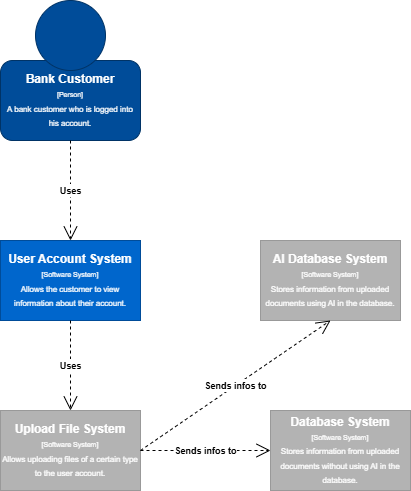

The diagram above was exported from draw.io. Its source (the exported page's mxGraphModel, read from the mxfile embedded in the PNG):
<mxGraphModel dx="1235" dy="614" grid="1" gridSize="10" guides="1" tooltips="1" connect="1" arrows="1" fold="1" page="1" pageScale="1" pageWidth="583" pageHeight="827" math="0" shadow="0">
  <root>
    <mxCell id="0" />
    <mxCell id="1" parent="0" />
    <mxCell id="63_V0bg3FcFxKCk4UnzP-1" value="&lt;b&gt;Bank Customer&lt;/b&gt;&lt;div&gt;&lt;font style=&quot;font-size: 7px;&quot;&gt;[Person]&lt;/font&gt;&lt;/div&gt;&lt;div&gt;&lt;font style=&quot;font-size: 8px;&quot;&gt;A bank customer who is logged into his account.&lt;/font&gt;&lt;/div&gt;" style="rounded=1;whiteSpace=wrap;html=1;fillColor=light-dark(#004C99,#6DB2FF);fontColor=#ffffff;strokeColor=#003366;" vertex="1" parent="1">
      <mxGeometry x="50" y="130" width="140" height="80" as="geometry" />
    </mxCell>
    <mxCell id="63_V0bg3FcFxKCk4UnzP-2" value="" style="ellipse;whiteSpace=wrap;html=1;aspect=fixed;fillColor=#004C99;fontColor=#ffffff;strokeColor=#003366;" vertex="1" parent="1">
      <mxGeometry x="85" y="70" width="70" height="70" as="geometry" />
    </mxCell>
    <mxCell id="63_V0bg3FcFxKCk4UnzP-5" value="&lt;b&gt;Upload File System&lt;/b&gt;&lt;div style=&quot;padding-bottom: 0px;&quot;&gt;&lt;font style=&quot;font-size: 7px;&quot;&gt;[Software System]&lt;/font&gt;&lt;/div&gt;&lt;div&gt;&lt;font style=&quot;font-size: 8px;&quot;&gt;Allows uploading files of a certain type to the user account.&lt;/font&gt;&lt;/div&gt;" style="rounded=0;whiteSpace=wrap;html=1;fillColor=#B3B3B3;fontColor=#ffffff;strokeColor=#999999;" vertex="1" parent="1">
      <mxGeometry x="50" y="480" width="140" height="80" as="geometry" />
    </mxCell>
    <mxCell id="63_V0bg3FcFxKCk4UnzP-16" value="&lt;font style=&quot;font-size: 9px;&quot;&gt;&lt;b&gt;Uses&lt;/b&gt;&lt;/font&gt;" style="endArrow=open;endSize=12;dashed=1;html=1;rounded=0;entryX=0.5;entryY=0;entryDx=0;entryDy=0;exitX=0.5;exitY=1;exitDx=0;exitDy=0;" edge="1" parent="1" source="63_V0bg3FcFxKCk4UnzP-1" target="63_V0bg3FcFxKCk4UnzP-17">
      <mxGeometry width="160" relative="1" as="geometry">
        <mxPoint x="380" y="190" as="sourcePoint" />
        <mxPoint x="520" y="240" as="targetPoint" />
      </mxGeometry>
    </mxCell>
    <mxCell id="63_V0bg3FcFxKCk4UnzP-17" value="&lt;b&gt;&lt;font style=&quot;color: rgb(255, 255, 255);&quot;&gt;User Account System&lt;/font&gt;&lt;/b&gt;&lt;div&gt;&lt;font style=&quot;color: rgb(255, 255, 255); font-size: 7px;&quot;&gt;[Software System]&lt;/font&gt;&lt;/div&gt;&lt;div&gt;&lt;font style=&quot;color: rgb(255, 255, 255);&quot;&gt;&lt;font style=&quot;font-size: 8px;&quot; color=&quot;#ffffff&quot;&gt;Allows the customer to view information about their account.&lt;/font&gt;&lt;/font&gt;&lt;/div&gt;" style="rounded=0;whiteSpace=wrap;html=1;fillColor=#0066CC;fontColor=#333333;strokeColor=#004C99;" vertex="1" parent="1">
      <mxGeometry x="50" y="310" width="140" height="80" as="geometry" />
    </mxCell>
    <mxCell id="63_V0bg3FcFxKCk4UnzP-18" value="&lt;font style=&quot;font-size: 9px;&quot;&gt;&lt;b&gt;Uses&lt;/b&gt;&lt;/font&gt;" style="endArrow=open;endSize=12;dashed=1;html=1;rounded=0;exitX=0.5;exitY=1;exitDx=0;exitDy=0;entryX=0.5;entryY=0;entryDx=0;entryDy=0;" edge="1" parent="1" source="63_V0bg3FcFxKCk4UnzP-17" target="63_V0bg3FcFxKCk4UnzP-5">
      <mxGeometry width="160" relative="1" as="geometry">
        <mxPoint x="399.67" y="390" as="sourcePoint" />
        <mxPoint x="400" y="460" as="targetPoint" />
      </mxGeometry>
    </mxCell>
    <mxCell id="63_V0bg3FcFxKCk4UnzP-19" value="&lt;b&gt;AI Database System&lt;/b&gt;&lt;div style=&quot;padding-bottom: 0px;&quot;&gt;&lt;font style=&quot;font-size: 7px;&quot;&gt;[Software System]&lt;/font&gt;&lt;/div&gt;&lt;div&gt;&lt;font style=&quot;font-size: 8px;&quot;&gt;Stores information from uploaded documents using AI in the database.&lt;/font&gt;&lt;/div&gt;" style="rounded=0;whiteSpace=wrap;html=1;fillColor=#B3B3B3;fontColor=#ffffff;strokeColor=#999999;" vertex="1" parent="1">
      <mxGeometry x="310" y="310" width="140" height="80" as="geometry" />
    </mxCell>
    <mxCell id="63_V0bg3FcFxKCk4UnzP-20" value="&lt;b&gt;Database System&lt;/b&gt;&lt;div style=&quot;padding-bottom: 0px;&quot;&gt;&lt;font style=&quot;font-size: 7px;&quot;&gt;[Software System]&lt;/font&gt;&lt;/div&gt;&lt;div&gt;&lt;font style=&quot;font-size: 8px;&quot;&gt;Stores information from uploaded documents without using AI in the database.&lt;/font&gt;&lt;/div&gt;" style="rounded=0;whiteSpace=wrap;html=1;fillColor=#B3B3B3;fontColor=#ffffff;strokeColor=#999999;" vertex="1" parent="1">
      <mxGeometry x="320" y="480" width="140" height="80" as="geometry" />
    </mxCell>
    <mxCell id="63_V0bg3FcFxKCk4UnzP-22" value="&lt;font style=&quot;font-size: 9px;&quot;&gt;&lt;b&gt;Sends infos to&lt;/b&gt;&lt;/font&gt;" style="endArrow=open;endSize=12;dashed=1;html=1;rounded=0;exitX=1;exitY=0.5;exitDx=0;exitDy=0;entryX=0;entryY=0.5;entryDx=0;entryDy=0;" edge="1" parent="1" source="63_V0bg3FcFxKCk4UnzP-5" target="63_V0bg3FcFxKCk4UnzP-20">
      <mxGeometry width="160" relative="1" as="geometry">
        <mxPoint x="520" y="490" as="sourcePoint" />
        <mxPoint x="520" y="590" as="targetPoint" />
      </mxGeometry>
    </mxCell>
    <mxCell id="63_V0bg3FcFxKCk4UnzP-23" value="&lt;font style=&quot;font-size: 9px;&quot;&gt;&lt;b&gt;Sends infos to&lt;/b&gt;&lt;/font&gt;" style="endArrow=open;endSize=12;dashed=1;html=1;rounded=0;entryX=0.5;entryY=1;entryDx=0;entryDy=0;exitX=1;exitY=0.5;exitDx=0;exitDy=0;" edge="1" parent="1" source="63_V0bg3FcFxKCk4UnzP-5" target="63_V0bg3FcFxKCk4UnzP-19">
      <mxGeometry width="160" relative="1" as="geometry">
        <mxPoint x="210" y="460" as="sourcePoint" />
        <mxPoint x="590" y="460" as="targetPoint" />
        <Array as="points" />
      </mxGeometry>
    </mxCell>
  </root>
</mxGraphModel>